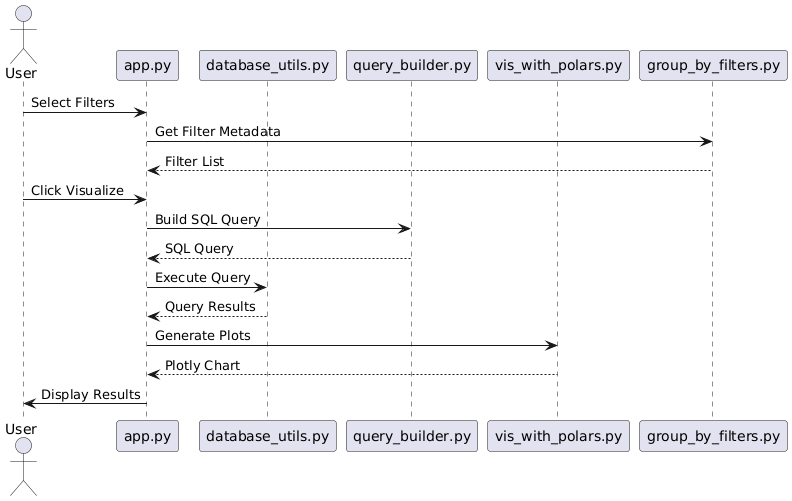

The diagram above was rendered by PlantUML. Its source (embedded in the PNG):
@startuml
actor User
participant "app.py" as App
participant "database_utils.py" as DB
participant "query_builder.py" as QB
participant "vis_with_polars.py" as Vis
participant "group_by_filters.py" as Filters

User -> App : Select Filters
App -> Filters : Get Filter Metadata
Filters --> App : Filter List

User -> App : Click Visualize
App -> QB : Build SQL Query
QB --> App : SQL Query

App -> DB : Execute Query
DB --> App : Query Results

App -> Vis : Generate Plots
Vis --> App : Plotly Chart

App -> User : Display Results
@enduml